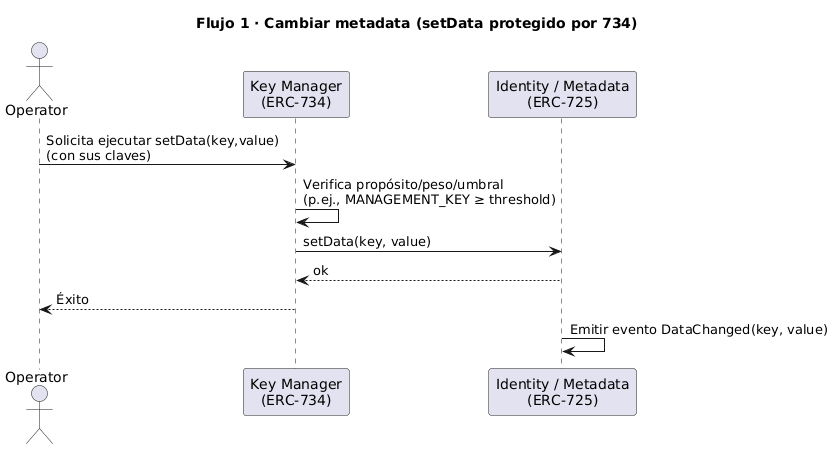

The diagram above was rendered by PlantUML. Its source (embedded in the PNG):
@startuml
title Flujo 1 · Cambiar metadata (setData protegido por 734)

actor Operator as Op
participant "Key Manager\n(ERC-734)" as KM
participant "Identity / Metadata\n(ERC-725)" as ID

Op -> KM : Solicita ejecutar setData(key,value)\n(con sus claves)
KM -> KM : Verifica propósito/peso/umbral\n(p.ej., MANAGEMENT_KEY ≥ threshold)
KM -> ID : setData(key, value)
ID --> KM : ok
KM --> Op : Éxito
ID -> ID : Emitir evento DataChanged(key, value)
@enduml